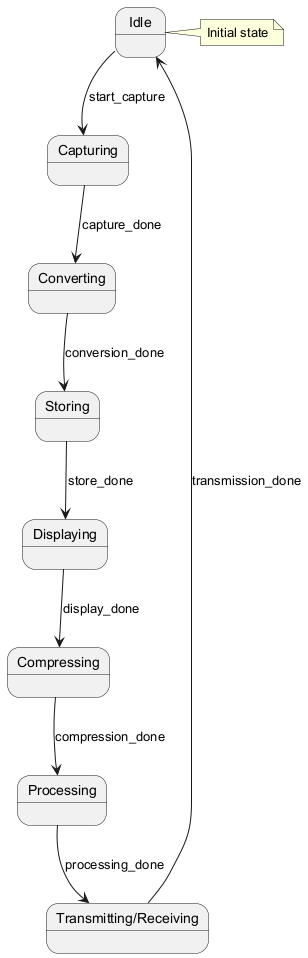

The diagram above was rendered by PlantUML. Its source (embedded in the PNG):
@startuml
state "Idle" as idle
state "Capturing" as capturing
state "Converting" as converting
state "Storing" as storing
state "Displaying" as displaying
state "Compressing" as compressing
state "Processing" as processing
state "Transmitting/Receiving" as transmitting

idle --> capturing : start_capture
capturing --> converting : capture_done
converting --> storing : conversion_done
storing --> displaying : store_done
displaying --> compressing : display_done
compressing --> processing : compression_done
processing --> transmitting : processing_done
transmitting --> idle : transmission_done

note right of idle : Initial state
@enduml